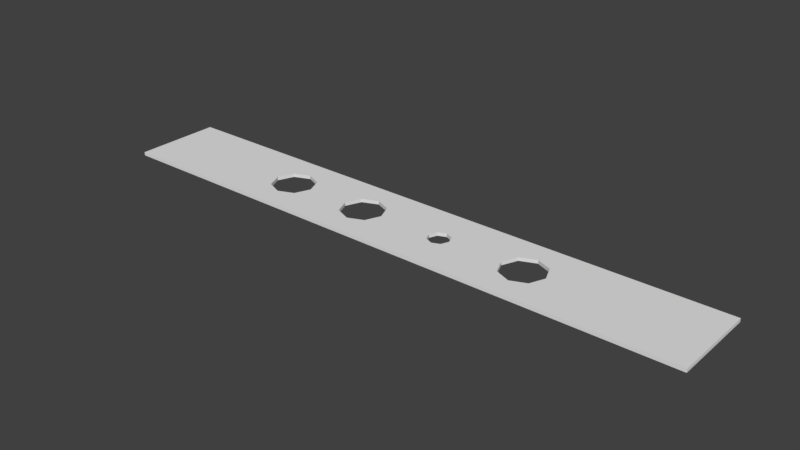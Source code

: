 # Source: Lochstreifen14.blend  (saved by Blender 2.77.0; exported with 4.5.12 LTS)
import bpy
from mathutils import Matrix  # noqa: F401  (used for matrix-valued properties, if any)

bpy.ops.wm.read_factory_settings(use_empty=True)
scene = bpy.context.scene
scene.name = 'Scene'

# ---- collections
col_collection_1 = bpy.data.collections.new('Collection 1'); scene.collection.children.link(col_collection_1)

# ---- world
world_world = bpy.data.worlds.new('World'); scene.world = world_world
world_world.color = (0.05088, 0.05088, 0.05088)
world_world.use_sun_shadow = False
world_world.sun_shadow_jitter_overblur = 0.0
world_world.cycles.sampling_method = 'MANUAL'

# ---- meshes
me_plane = bpy.data.meshes.new('Plane')
me_plane.from_pydata([(-1.0, -1.0, 0.0), (1.0, -1.0, 0.0), (-1.0, 1.0, 0.0), (1.0, 1.0, 0.0), (0.146, 1.0, 0.0), (0.146, -1.0, 0.0), (0.146, -0.25, 0.0), (0.1095, 0.0, 0.0), (0.146, 0.25, 0.0), (0.1825, 0.0, 0.0), (1.0, 0.0, 0.0), (-1.0, 0.0, 0.0), (0.1202, -0.1768, 0.0), (0.1202, 0.1768, 0.0), (0.1718, 0.1768, 0.0), (0.1718, -0.1768, 0.0), (0.4379, -1.0, 0.0), (0.4379, 1.0, 0.0), (0.3863, 0.3535, 0.0), (0.5109, 0.0, 0.0), (0.3649, 0.0, 0.0), (0.4379, 0.5, 0.0), (0.4379, -0.5, 0.0), (0.3863, -0.3535, 0.0), (0.4895, 0.3535, 0.0), (0.4895, -0.3535, 0.0), (-0.4895, 0.3535, 0.0), (-0.3649, 0.0, 0.0), (-0.5109, 0.0, 0.0), (-0.4379, 0.5, 0.0), (-0.4379, -0.5, 0.0), (-0.4895, -0.3535, 0.0), (-0.3863, 0.3535, 0.0), (-0.3863, -0.3535, 0.0), (-0.4379, 1.0, 0.0), (-0.4379, -1.0, 0.0), (-0.1976, 0.3535, 0.0), (-0.07299, 0.0, 0.0), (-0.219, 0.0, 0.0), (-0.146, 0.5, 0.0), (-0.146, -0.5, 0.0), (-0.1976, -0.3535, 0.0), (-0.09437, 0.3535, 0.0), (-0.09437, -0.3535, 0.0), (-0.146, -1.0, 0.0), (-0.146, 1.0, 0.0), (-1.0, -1.0, 0.01), (1.0, -1.0, 0.01), (-1.0, 1.0, 0.01), (1.0, 1.0, 0.01), (0.146, 1.0, 0.01), (0.146, -1.0, 0.01), (0.146, -0.25, 0.01), (0.1095, 0.0, 0.01), (0.146, 0.25, 0.01), (0.1825, 0.0, 0.01), (1.0, 0.0, 0.01), (-1.0, 0.0, 0.01), (0.1202, -0.1768, 0.01), (0.1202, 0.1768, 0.01), (0.1718, 0.1768, 0.01), (0.1718, -0.1768, 0.01), (0.4379, -1.0, 0.01), (0.4379, 1.0, 0.01), (0.3863, 0.3535, 0.01), (0.5109, 0.0, 0.01), (0.3649, 0.0, 0.01), (0.4379, 0.5, 0.01), (0.4379, -0.5, 0.01), (0.3863, -0.3535, 0.01), (0.4895, 0.3535, 0.01), (0.4895, -0.3535, 0.01), (-0.4895, 0.3535, 0.01), (-0.3649, 0.0, 0.01), (-0.5109, 0.0, 0.01), (-0.4379, 0.5, 0.01), (-0.4379, -0.5, 0.01), (-0.4895, -0.3535, 0.01), (-0.3863, 0.3535, 0.01), (-0.3863, -0.3535, 0.01), (-0.4379, 1.0, 0.01), (-0.4379, -1.0, 0.01), (-0.1976, 0.3535, 0.01), (-0.07299, 0.0, 0.01), (-0.219, 0.0, 0.01), (-0.146, 0.5, 0.01), (-0.146, -0.5, 0.01), (-0.1976, -0.3535, 0.01), (-0.09437, 0.3535, 0.01), (-0.09437, -0.3535, 0.01), (-0.146, -1.0, 0.01), (-0.146, 1.0, 0.01)], [], [(33, 27, 38, 41, 40, 44, 35, 30), (21, 18, 20, 9, 14, 8, 4, 17), (27, 32, 29, 34, 45, 39, 36, 38), (22, 25, 19, 10, 1, 16), (6, 15, 9, 20, 23, 22, 16, 5), (10, 19, 24, 21, 17, 3), (2, 34, 29, 26, 28, 11), (11, 28, 31, 30, 35, 0), (13, 7, 37, 42, 39, 45, 4, 8), (5, 44, 40, 43, 37, 7, 12, 6), (79, 76, 81, 90, 86, 87, 84, 73), (67, 63, 50, 54, 60, 55, 66, 64), (73, 84, 82, 85, 91, 80, 75, 78), (68, 62, 47, 56, 65, 71), (52, 51, 62, 68, 69, 66, 55, 61), (56, 49, 63, 67, 70, 65), (48, 57, 74, 72, 75, 80), (57, 46, 81, 76, 77, 74), (59, 54, 50, 91, 85, 88, 83, 53), (51, 52, 58, 53, 83, 89, 86, 90), (1, 10, 56, 47), (0, 35, 81, 46), (10, 3, 49, 56), (25, 22, 68, 71), (6, 12, 58, 52), (34, 2, 48, 80), (21, 24, 70, 67), (7, 13, 59, 53), (38, 36, 82, 84), (44, 5, 51, 90), (22, 23, 69, 68), (8, 14, 60, 54), (15, 6, 52, 61), (19, 25, 71, 65), (9, 15, 61, 55), (2, 11, 57, 48), (18, 21, 67, 64), (16, 1, 47, 62), (42, 37, 83, 88), (12, 7, 53, 58), (32, 27, 73, 78), (3, 17, 63, 49), (41, 38, 84, 87), (13, 8, 54, 59), (31, 28, 74, 77), (24, 19, 65, 70), (43, 40, 86, 89), (14, 9, 55, 60), (33, 30, 76, 79), (39, 42, 88, 85), (20, 18, 64, 66), (29, 32, 78, 75), (40, 41, 87, 86), (30, 31, 77, 76), (37, 43, 89, 83), (27, 33, 79, 73), (17, 4, 50, 63), (36, 39, 85, 82), (26, 29, 75, 72), (5, 16, 62, 51), (35, 44, 90, 81), (28, 26, 72, 74), (45, 34, 80, 91), (11, 0, 46, 57), (23, 20, 66, 69), (4, 45, 91, 50)])
me_plane.use_remesh_preserve_volume = False
me_plane.use_remesh_preserve_attributes = False
me_plane.use_mirror_vertex_groups = False
me_plane.update()

# ---- objects
ob_plane = bpy.data.objects.new('Plane', me_plane)

# ---- transforms, parenting, visibility, modifiers, constraints
ob_plane.location = (0.0, 0.0, 0.0)
ob_plane.scale = (0.87, 0.127, 1.0)
ob_plane.lineart.crease_threshold = 0.0

# ---- collection membership
col_collection_1.objects.link(ob_plane)

# ---- scene / render settings (as saved in the file)
scene.frame_start = 1; scene.frame_end = 250; scene.frame_set(1)
scene.render.engine = 'BLENDER_EEVEE_NEXT'
scene.render.resolution_percentage = 50
scene.render.dither_intensity = 0.0
scene.cycles.use_denoising = False
scene.cycles.samples = 128
scene.cycles.sampling_pattern = 'TABULATED_SOBOL'
scene.cycles.light_sampling_threshold = 0.0
scene.cycles.use_adaptive_sampling = False
scene.cycles.use_light_tree = False
scene.cycles.blur_glossy = 0.0
scene.cycles.sample_clamp_indirect = 0.0
scene.view_settings.view_transform = 'Standard'
bpy.context.view_layer.update()

# ---- added for rendering (the .blend has no active camera and no usable light): camera, sun
cam_auto = bpy.data.cameras.new('AutoCamera')
cam_auto.lens = 50.0
cam_auto.sensor_width = 36.0
cam_auto.clip_end = 1000.0
ob_auto_camera = bpy.data.objects.new('AutoCamera', cam_auto)
scene.collection.objects.link(ob_auto_camera)
ob_auto_camera.location = (1.62698, -1.95238, 1.30658)
ob_auto_camera.rotation_euler = (1.09748, -7.21219e-08, 0.694738)
scene.camera = ob_auto_camera
light_auto_sun = bpy.data.lights.new('AutoSun', 'SUN')
light_auto_sun.energy = 3.0
light_auto_sun.angle = 0.0523599
ob_auto_sun = bpy.data.objects.new('AutoSun', light_auto_sun)
scene.collection.objects.link(ob_auto_sun)
ob_auto_sun.rotation_euler = (0.872665, 0.174533, 0.523599)
bpy.context.view_layer.update()

